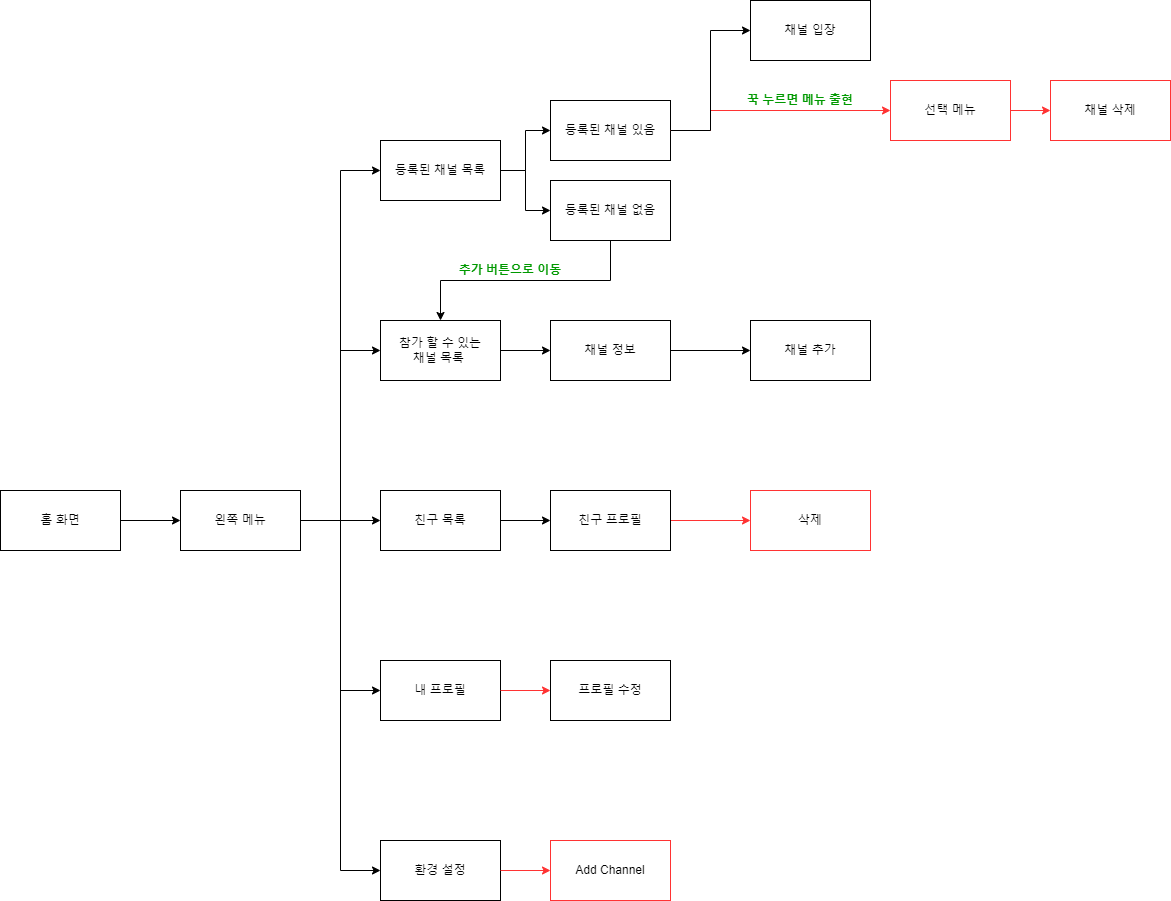

The diagram above was exported from draw.io. Its source (the exported page's mxGraphModel, read from the mxfile embedded in the PNG):
<mxGraphModel dx="1672" dy="934" grid="1" gridSize="10" guides="1" tooltips="1" connect="1" arrows="1" fold="1" page="0" pageScale="1" pageWidth="1654" pageHeight="1169" background="none" math="0" shadow="0">
  <root>
    <mxCell id="0" />
    <mxCell id="1" parent="0" />
    <mxCell id="pEDYdLK_LyT9sGBSwTaY-3" value="" style="edgeStyle=orthogonalEdgeStyle;rounded=0;orthogonalLoop=1;jettySize=auto;html=1;entryX=0;entryY=0.5;entryDx=0;entryDy=0;" parent="1" source="pEDYdLK_LyT9sGBSwTaY-1" target="pEDYdLK_LyT9sGBSwTaY-2" edge="1">
      <mxGeometry relative="1" as="geometry" />
    </mxCell>
    <mxCell id="pEDYdLK_LyT9sGBSwTaY-1" value="홈 화면" style="rounded=0;whiteSpace=wrap;html=1;" parent="1" vertex="1">
      <mxGeometry x="60" y="510" width="120" height="60" as="geometry" />
    </mxCell>
    <mxCell id="pEDYdLK_LyT9sGBSwTaY-13" value="" style="edgeStyle=orthogonalEdgeStyle;rounded=0;orthogonalLoop=1;jettySize=auto;html=1;entryX=0;entryY=0.5;entryDx=0;entryDy=0;" parent="1" source="pEDYdLK_LyT9sGBSwTaY-2" target="pEDYdLK_LyT9sGBSwTaY-12" edge="1">
      <mxGeometry relative="1" as="geometry" />
    </mxCell>
    <mxCell id="pEDYdLK_LyT9sGBSwTaY-15" value="" style="edgeStyle=orthogonalEdgeStyle;rounded=0;orthogonalLoop=1;jettySize=auto;html=1;entryX=0;entryY=0.5;entryDx=0;entryDy=0;exitX=1;exitY=0.5;exitDx=0;exitDy=0;" parent="1" source="pEDYdLK_LyT9sGBSwTaY-12" target="pEDYdLK_LyT9sGBSwTaY-14" edge="1">
      <mxGeometry relative="1" as="geometry" />
    </mxCell>
    <mxCell id="pEDYdLK_LyT9sGBSwTaY-2" value="왼쪽 메뉴" style="rounded=0;whiteSpace=wrap;html=1;" parent="1" vertex="1">
      <mxGeometry x="240" y="510" width="120" height="60" as="geometry" />
    </mxCell>
    <mxCell id="pEDYdLK_LyT9sGBSwTaY-12" value="등록된 채널 목록" style="rounded=0;whiteSpace=wrap;html=1;" parent="1" vertex="1">
      <mxGeometry x="440" y="160" width="120" height="60" as="geometry" />
    </mxCell>
    <mxCell id="pEDYdLK_LyT9sGBSwTaY-14" value="등록된 채널 있음" style="rounded=0;whiteSpace=wrap;html=1;" parent="1" vertex="1">
      <mxGeometry x="610" y="120" width="120" height="60" as="geometry" />
    </mxCell>
    <mxCell id="tyhif_6DtLUwDu_OK4t--2" value="" style="edgeStyle=orthogonalEdgeStyle;rounded=0;orthogonalLoop=1;jettySize=auto;html=1;entryX=0;entryY=0.5;entryDx=0;entryDy=0;exitX=1;exitY=0.5;exitDx=0;exitDy=0;" edge="1" parent="1" source="tyhif_6DtLUwDu_OK4t--3" target="tyhif_6DtLUwDu_OK4t--4">
      <mxGeometry relative="1" as="geometry" />
    </mxCell>
    <mxCell id="tyhif_6DtLUwDu_OK4t--3" value="참가 할 수 있는&lt;br&gt;채널 목록&amp;nbsp;" style="rounded=0;whiteSpace=wrap;html=1;" vertex="1" parent="1">
      <mxGeometry x="440" y="340" width="120" height="60" as="geometry" />
    </mxCell>
    <mxCell id="tyhif_6DtLUwDu_OK4t--4" value="채널 정보" style="rounded=0;whiteSpace=wrap;html=1;" vertex="1" parent="1">
      <mxGeometry x="610" y="340" width="120" height="60" as="geometry" />
    </mxCell>
    <mxCell id="tyhif_6DtLUwDu_OK4t--5" value="" style="edgeStyle=orthogonalEdgeStyle;rounded=0;orthogonalLoop=1;jettySize=auto;html=1;entryX=0;entryY=0.5;entryDx=0;entryDy=0;exitX=1;exitY=0.5;exitDx=0;exitDy=0;" edge="1" parent="1" source="tyhif_6DtLUwDu_OK4t--6" target="tyhif_6DtLUwDu_OK4t--7">
      <mxGeometry relative="1" as="geometry" />
    </mxCell>
    <mxCell id="tyhif_6DtLUwDu_OK4t--6" value="친구 목록" style="rounded=0;whiteSpace=wrap;html=1;" vertex="1" parent="1">
      <mxGeometry x="440" y="510" width="120" height="60" as="geometry" />
    </mxCell>
    <mxCell id="tyhif_6DtLUwDu_OK4t--35" value="" style="edgeStyle=orthogonalEdgeStyle;rounded=0;orthogonalLoop=1;jettySize=auto;html=1;labelBorderColor=#FF3333;strokeColor=#FF3333;fontColor=#FF3333;" edge="1" parent="1" source="tyhif_6DtLUwDu_OK4t--7" target="tyhif_6DtLUwDu_OK4t--34">
      <mxGeometry relative="1" as="geometry" />
    </mxCell>
    <mxCell id="tyhif_6DtLUwDu_OK4t--7" value="친구 프로필" style="rounded=0;whiteSpace=wrap;html=1;" vertex="1" parent="1">
      <mxGeometry x="610" y="510" width="120" height="60" as="geometry" />
    </mxCell>
    <mxCell id="tyhif_6DtLUwDu_OK4t--8" value="" style="edgeStyle=orthogonalEdgeStyle;rounded=0;orthogonalLoop=1;jettySize=auto;html=1;entryX=0;entryY=0.5;entryDx=0;entryDy=0;exitX=1;exitY=0.5;exitDx=0;exitDy=0;" edge="1" parent="1" source="pEDYdLK_LyT9sGBSwTaY-2" target="tyhif_6DtLUwDu_OK4t--3">
      <mxGeometry relative="1" as="geometry">
        <mxPoint x="370" y="550.0000000000002" as="sourcePoint" />
        <mxPoint x="450" y="200" as="targetPoint" />
      </mxGeometry>
    </mxCell>
    <mxCell id="tyhif_6DtLUwDu_OK4t--9" value="" style="edgeStyle=orthogonalEdgeStyle;rounded=0;orthogonalLoop=1;jettySize=auto;html=1;entryX=0;entryY=0.5;entryDx=0;entryDy=0;exitX=1;exitY=0.5;exitDx=0;exitDy=0;" edge="1" parent="1" source="pEDYdLK_LyT9sGBSwTaY-2" target="tyhif_6DtLUwDu_OK4t--6">
      <mxGeometry relative="1" as="geometry">
        <mxPoint x="380" y="560.0000000000002" as="sourcePoint" />
        <mxPoint x="460" y="210" as="targetPoint" />
      </mxGeometry>
    </mxCell>
    <mxCell id="tyhif_6DtLUwDu_OK4t--11" value="내 프로필" style="rounded=0;whiteSpace=wrap;html=1;" vertex="1" parent="1">
      <mxGeometry x="440" y="680" width="120" height="60" as="geometry" />
    </mxCell>
    <mxCell id="tyhif_6DtLUwDu_OK4t--12" value="프로필 수정" style="rounded=0;whiteSpace=wrap;html=1;" vertex="1" parent="1">
      <mxGeometry x="610" y="680" width="120" height="60" as="geometry" />
    </mxCell>
    <mxCell id="tyhif_6DtLUwDu_OK4t--14" value="환경 설정" style="rounded=0;whiteSpace=wrap;html=1;" vertex="1" parent="1">
      <mxGeometry x="440" y="860" width="120" height="60" as="geometry" />
    </mxCell>
    <mxCell id="tyhif_6DtLUwDu_OK4t--15" value="Add Channel" style="rounded=0;whiteSpace=wrap;html=1;strokeColor=#FF3333;" vertex="1" parent="1">
      <mxGeometry x="610" y="860" width="120" height="60" as="geometry" />
    </mxCell>
    <mxCell id="tyhif_6DtLUwDu_OK4t--16" value="" style="edgeStyle=orthogonalEdgeStyle;rounded=0;orthogonalLoop=1;jettySize=auto;html=1;entryX=0;entryY=0.5;entryDx=0;entryDy=0;exitX=1;exitY=0.5;exitDx=0;exitDy=0;" edge="1" parent="1" source="pEDYdLK_LyT9sGBSwTaY-2" target="tyhif_6DtLUwDu_OK4t--11">
      <mxGeometry relative="1" as="geometry">
        <mxPoint x="370" y="550" as="sourcePoint" />
        <mxPoint x="450" y="550" as="targetPoint" />
      </mxGeometry>
    </mxCell>
    <mxCell id="tyhif_6DtLUwDu_OK4t--17" value="" style="edgeStyle=orthogonalEdgeStyle;rounded=0;orthogonalLoop=1;jettySize=auto;html=1;entryX=0;entryY=0.5;entryDx=0;entryDy=0;exitX=1;exitY=0.5;exitDx=0;exitDy=0;" edge="1" parent="1" source="pEDYdLK_LyT9sGBSwTaY-2" target="tyhif_6DtLUwDu_OK4t--14">
      <mxGeometry relative="1" as="geometry">
        <mxPoint x="380" y="560" as="sourcePoint" />
        <mxPoint x="460" y="560" as="targetPoint" />
      </mxGeometry>
    </mxCell>
    <mxCell id="tyhif_6DtLUwDu_OK4t--18" value="등록된 채널 없음" style="rounded=0;whiteSpace=wrap;html=1;" vertex="1" parent="1">
      <mxGeometry x="610" y="200" width="120" height="60" as="geometry" />
    </mxCell>
    <mxCell id="tyhif_6DtLUwDu_OK4t--20" value="채널 입장" style="rounded=0;whiteSpace=wrap;html=1;" vertex="1" parent="1">
      <mxGeometry x="810" y="20" width="120" height="60" as="geometry" />
    </mxCell>
    <mxCell id="tyhif_6DtLUwDu_OK4t--23" value="" style="edgeStyle=orthogonalEdgeStyle;rounded=0;orthogonalLoop=1;jettySize=auto;html=1;entryX=0;entryY=0.5;entryDx=0;entryDy=0;exitX=1;exitY=0.5;exitDx=0;exitDy=0;" edge="1" parent="1" source="pEDYdLK_LyT9sGBSwTaY-12" target="tyhif_6DtLUwDu_OK4t--18">
      <mxGeometry relative="1" as="geometry">
        <mxPoint x="570" y="200" as="sourcePoint" />
        <mxPoint x="620" y="170" as="targetPoint" />
      </mxGeometry>
    </mxCell>
    <mxCell id="tyhif_6DtLUwDu_OK4t--24" value="" style="edgeStyle=orthogonalEdgeStyle;rounded=0;orthogonalLoop=1;jettySize=auto;html=1;entryX=0.5;entryY=0;entryDx=0;entryDy=0;exitX=0.5;exitY=1;exitDx=0;exitDy=0;" edge="1" parent="1" source="tyhif_6DtLUwDu_OK4t--18" target="tyhif_6DtLUwDu_OK4t--3">
      <mxGeometry relative="1" as="geometry">
        <mxPoint x="580" y="210" as="sourcePoint" />
        <mxPoint x="630" y="180" as="targetPoint" />
      </mxGeometry>
    </mxCell>
    <mxCell id="tyhif_6DtLUwDu_OK4t--25" value="&lt;font color=&quot;#009900&quot;&gt;&lt;b&gt;추가 버튼으로 이동&lt;/b&gt;&lt;/font&gt;" style="text;html=1;strokeColor=none;fillColor=none;align=center;verticalAlign=middle;whiteSpace=wrap;rounded=0;" vertex="1" parent="1">
      <mxGeometry x="510" y="260" width="120" height="60" as="geometry" />
    </mxCell>
    <mxCell id="tyhif_6DtLUwDu_OK4t--26" value="" style="edgeStyle=orthogonalEdgeStyle;rounded=0;orthogonalLoop=1;jettySize=auto;html=1;exitX=1;exitY=0.5;exitDx=0;exitDy=0;entryX=0;entryY=0.5;entryDx=0;entryDy=0;labelBorderColor=default;strokeColor=#FF3333;" edge="1" parent="1" source="pEDYdLK_LyT9sGBSwTaY-14" target="tyhif_6DtLUwDu_OK4t--27">
      <mxGeometry relative="1" as="geometry">
        <mxPoint x="740" y="160" as="sourcePoint" />
        <mxPoint x="810" y="150" as="targetPoint" />
        <Array as="points">
          <mxPoint x="770" y="150" />
          <mxPoint x="770" y="130" />
        </Array>
      </mxGeometry>
    </mxCell>
    <mxCell id="tyhif_6DtLUwDu_OK4t--30" value="" style="edgeStyle=orthogonalEdgeStyle;rounded=0;orthogonalLoop=1;jettySize=auto;html=1;labelBorderColor=#FF3333;strokeColor=#FF3333;fontColor=#FF3333;entryX=0;entryY=0.5;entryDx=0;entryDy=0;" edge="1" parent="1" source="tyhif_6DtLUwDu_OK4t--27" target="tyhif_6DtLUwDu_OK4t--29">
      <mxGeometry relative="1" as="geometry" />
    </mxCell>
    <mxCell id="tyhif_6DtLUwDu_OK4t--27" value="선택 메뉴" style="rounded=0;whiteSpace=wrap;html=1;strokeColor=#FF3333;" vertex="1" parent="1">
      <mxGeometry x="950" y="100" width="120" height="60" as="geometry" />
    </mxCell>
    <mxCell id="tyhif_6DtLUwDu_OK4t--21" value="" style="edgeStyle=orthogonalEdgeStyle;rounded=0;orthogonalLoop=1;jettySize=auto;html=1;entryX=0;entryY=0.5;entryDx=0;entryDy=0;" edge="1" parent="1" source="pEDYdLK_LyT9sGBSwTaY-14" target="tyhif_6DtLUwDu_OK4t--20">
      <mxGeometry relative="1" as="geometry" />
    </mxCell>
    <mxCell id="tyhif_6DtLUwDu_OK4t--28" value="&lt;font color=&quot;#009900&quot;&gt;&lt;b&gt;꾹 누르면 메뉴 출현&lt;/b&gt;&lt;/font&gt;" style="text;html=1;strokeColor=none;fillColor=none;align=center;verticalAlign=middle;whiteSpace=wrap;rounded=0;" vertex="1" parent="1">
      <mxGeometry x="800" y="90" width="120" height="60" as="geometry" />
    </mxCell>
    <mxCell id="tyhif_6DtLUwDu_OK4t--29" value="채널 삭제" style="rounded=0;whiteSpace=wrap;html=1;strokeColor=#FF3333;" vertex="1" parent="1">
      <mxGeometry x="1110" y="100" width="120" height="60" as="geometry" />
    </mxCell>
    <mxCell id="tyhif_6DtLUwDu_OK4t--31" value="채널 추가" style="rounded=0;whiteSpace=wrap;html=1;" vertex="1" parent="1">
      <mxGeometry x="810" y="340" width="120" height="60" as="geometry" />
    </mxCell>
    <mxCell id="tyhif_6DtLUwDu_OK4t--33" value="" style="edgeStyle=orthogonalEdgeStyle;rounded=0;orthogonalLoop=1;jettySize=auto;html=1;entryX=0;entryY=0.5;entryDx=0;entryDy=0;exitX=1;exitY=0.5;exitDx=0;exitDy=0;" edge="1" parent="1" source="tyhif_6DtLUwDu_OK4t--4" target="tyhif_6DtLUwDu_OK4t--31">
      <mxGeometry relative="1" as="geometry">
        <mxPoint x="740" y="380" as="sourcePoint" />
        <mxPoint x="790" y="380" as="targetPoint" />
      </mxGeometry>
    </mxCell>
    <mxCell id="tyhif_6DtLUwDu_OK4t--34" value="삭제" style="rounded=0;whiteSpace=wrap;html=1;strokeColor=#FF3333;" vertex="1" parent="1">
      <mxGeometry x="810" y="510" width="120" height="60" as="geometry" />
    </mxCell>
    <mxCell id="tyhif_6DtLUwDu_OK4t--37" value="" style="edgeStyle=orthogonalEdgeStyle;rounded=0;orthogonalLoop=1;jettySize=auto;html=1;labelBorderColor=#FF3333;strokeColor=#FF3333;fontColor=#FF3333;exitX=1;exitY=0.5;exitDx=0;exitDy=0;entryX=0;entryY=0.5;entryDx=0;entryDy=0;" edge="1" parent="1" source="tyhif_6DtLUwDu_OK4t--11" target="tyhif_6DtLUwDu_OK4t--12">
      <mxGeometry relative="1" as="geometry">
        <mxPoint x="740" y="550" as="sourcePoint" />
        <mxPoint x="820" y="550" as="targetPoint" />
      </mxGeometry>
    </mxCell>
    <mxCell id="tyhif_6DtLUwDu_OK4t--38" value="" style="edgeStyle=orthogonalEdgeStyle;rounded=0;orthogonalLoop=1;jettySize=auto;html=1;labelBorderColor=#FF3333;strokeColor=#FF3333;fontColor=#FF3333;exitX=1;exitY=0.5;exitDx=0;exitDy=0;entryX=0;entryY=0.5;entryDx=0;entryDy=0;" edge="1" parent="1" source="tyhif_6DtLUwDu_OK4t--14" target="tyhif_6DtLUwDu_OK4t--15">
      <mxGeometry relative="1" as="geometry">
        <mxPoint x="570" y="720" as="sourcePoint" />
        <mxPoint x="620" y="720" as="targetPoint" />
      </mxGeometry>
    </mxCell>
  </root>
</mxGraphModel>